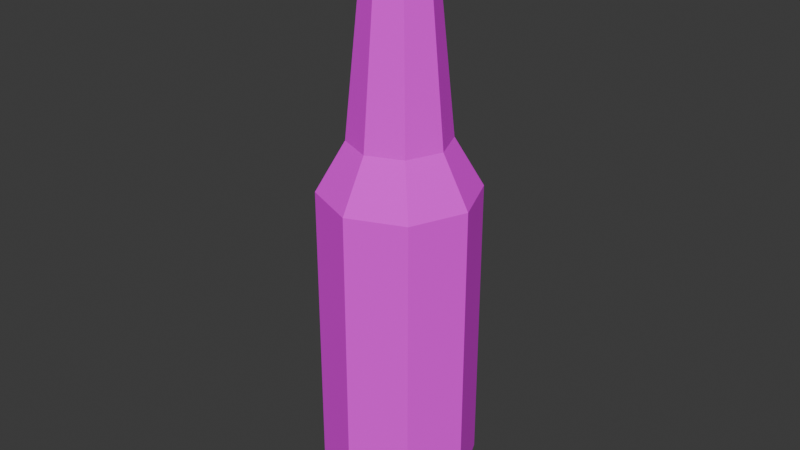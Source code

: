 # Source: Glass_Beer_2.blend  (saved by Blender 4.2.67; exported with 4.5.12 LTS)
import bpy
from mathutils import Matrix  # noqa: F401  (used for matrix-valued properties, if any)

bpy.ops.wm.read_factory_settings(use_empty=True)
scene = bpy.context.scene
scene.name = 'Scene'

# ---- collections
col_collection = bpy.data.collections.new('Collection'); scene.collection.children.link(col_collection)

# ---- images (referenced by path relative to the original .blend; pixels are not part of the script)
import os
ASSET_DIR = os.environ.get("B2B_ASSET_DIR", "")  # directory of the original .blend (textures are referenced by path, not embedded)
HERE = os.path.dirname(os.path.abspath(__file__))  # packed textures are extracted next to this script under _unpacked/

def load_image(name, relpath, width, height, colorspace="sRGB"):
    """Load a texture the original file referenced (path relative to the .blend, or extracted next to this script)."""
    p = next((c for c in (os.path.join(HERE, relpath), os.path.join(ASSET_DIR, relpath)) if relpath and os.path.exists(c)), "")
    if p:
        img = bpy.data.images.load(p, check_existing=True)
        img.name = name
    else:  # same state as the original file: an image datablock whose file is absent (Cycles renders it pink)
        img = bpy.data.images.new(name, width, height)
        img.source = "FILE"
        img.filepath = "//" + (relpath or name)
    img.colorspace_settings.name = colorspace
    return img
img_glass_beer2_64px_png = load_image('Glass_beer2_64px.png', 'Glass_beer2_64px.png', 1024, 1024, 'sRGB')

# ---- materials (node trees are filled in below, after node groups)
mat_glassbeer1 = bpy.data.materials.new('GlassBeer1')

# ---- material node trees
mat_glassbeer1.use_nodes = True; mat_glassbeer1.node_tree.nodes.clear()
_N = mat_glassbeer1.node_tree.nodes; _L = mat_glassbeer1.node_tree.links
n0 = _N.new('ShaderNodeBsdfPrincipled'); n0.name = 'Principled BSDF'; n0.location = (10, 300)
n0.inputs[2].default_value = 1.0
n1 = _N.new('ShaderNodeOutputMaterial'); n1.name = 'Material Output'; n1.location = (300, 300)
n2 = _N.new('ShaderNodeTexImage'); n2.name = 'Image Texture'; n2.location = (-280, 280)
n2.image = img_glass_beer2_64px_png
n2.interpolation = 'Closest'
_L.new(n0.outputs[0], n1.inputs[0])
_L.new(n2.outputs[0], n0.inputs[0])
n1.is_active_output = True

# ---- world
world_world = bpy.data.worlds.new('World'); scene.world = world_world
world_world.use_nodes = True; world_world.node_tree.nodes.clear()
_N = world_world.node_tree.nodes; _L = world_world.node_tree.links
n0 = _N.new('ShaderNodeOutputWorld'); n0.name = 'World Output'; n0.location = (300, 300)
n1 = _N.new('ShaderNodeBackground'); n1.name = 'Background'; n1.location = (10, 300)
n1.inputs[0].default_value = (0.05088, 0.05088, 0.05088, 1.0)
_L.new(n1.outputs[0], n0.inputs[0])
n0.is_active_output = True
world_world.color = (0.05088, 0.05088, 0.05088)
world_world.sun_shadow_jitter_overblur = 0.0

# ---- meshes
me_cylinder_001 = bpy.data.meshes.new('Cylinder.001')
me_cylinder_001.from_pydata([(-2.991e-09, 0.5165, -2.103), (-1.34e-10, 0.2016, 2.348), (0.3652, 0.3652, -2.103), (0.1425, 0.1425, 2.348), (0.5165, 0.0, -2.103), (0.2016, 0.0, 2.348), (0.3652, -0.3652, -2.103), (0.1425, -0.1425, 2.348), (-2.991e-09, -0.5165, -2.103), (-1.34e-10, -0.2016, 2.348), (-0.3652, -0.3652, -2.103), (-0.1425, -0.1425, 2.348), (-0.5165, 0.0, -2.103), (-0.2016, 0.0, 2.348), (-0.3652, 0.3652, -2.103), (-0.1425, 0.1425, 2.348), (-2.647e-09, 0.5785, 0.4007), (0.4091, 0.4091, 0.4007), (0.5785, 0.0, 0.4007), (0.4091, -0.4091, 0.4007), (-2.647e-09, -0.5785, 0.4007), (-0.4091, -0.4091, 0.4007), (-0.5785, 0.0, 0.4007), (-0.4091, 0.4091, 0.4007), (-1.676e-09, 0.3664, 0.7698), (0.2591, 0.2591, 0.7698), (0.3664, 0.0, 0.7698), (0.2591, -0.2591, 0.7698), (-1.676e-09, -0.3664, 0.7698), (-0.2591, -0.2591, 0.7698), (-0.3664, 0.0, 0.7698), (-0.2591, 0.2591, 0.7698), (-1.109e-09, 0.2424, 1.996), (0.1714, 0.1714, 1.996), (0.2424, 0.0, 1.996), (0.1714, -0.1714, 1.996), (-1.109e-09, -0.2424, 1.996), (-0.1714, -0.1714, 1.996), (-0.2424, 0.0, 1.996), (-0.1714, 0.1714, 1.996), (-1.539e-09, 0.2829, 2.044), (0.2013, 0.2013, 2.044), (0.2846, 0.0, 2.044), (0.2013, -0.2013, 2.044), (-1.539e-09, -0.2829, 2.044), (-0.2013, -0.2013, 2.044), (-0.2846, 0.0, 2.044), (-0.2013, 0.2013, 2.044), (0.409, 0.409, -1.822), (0.5784, 0.0, -1.822), (0.409, -0.409, -1.822), (-2.646e-09, -0.5784, -1.822), (-0.409, -0.409, -1.822), (-0.5784, 0.0, -1.822), (-0.409, 0.409, -1.822), (-2.646e-09, 0.5784, -1.822), (-1.203e-09, 0.2507, 2.281), (0.1773, 0.1773, 2.281), (0.2507, 0.0, 2.281), (0.1773, -0.1773, 2.281), (-1.203e-09, -0.2507, 2.281), (-0.1773, -0.1773, 2.281), (-0.2507, 0.0, 2.281), (-0.1773, 0.1773, 2.281), (0.1684, 0.1684, 2.194), (0.2381, 0.0, 2.194), (0.1684, -0.1684, 2.194), (-1.176e-09, -0.2381, 2.194), (-0.1684, -0.1684, 2.194), (-0.2381, 0.0, 2.194), (-0.1684, 0.1684, 2.194), (-1.176e-09, 0.2381, 2.194), (-1.348e-09, 0.2654, 2.218), (0.1876, 0.1876, 2.218), (0.2654, 0.0, 2.218), (0.1876, -0.1876, 2.218), (-1.348e-09, -0.2654, 2.218), (-0.1876, -0.1876, 2.218), (-0.2654, 0.0, 2.218), (-0.1876, 0.1876, 2.218), (-2.646e-09, 0.5784, 0.1479), (0.409, 0.409, 0.1479), (0.5784, 0.0, 0.1479), (0.409, -0.409, 0.1479), (-2.646e-09, -0.5784, 0.1479), (-0.409, -0.409, 0.1479), (-0.5784, 0.0, 0.1479), (-0.409, 0.409, 0.1479)], [], [(56, 1, 3, 57), (57, 3, 5, 58), (58, 5, 7, 59), (59, 7, 9, 60), (60, 9, 11, 61), (61, 11, 13, 62), (3, 1, 15, 13, 11, 9, 7, 5), (62, 13, 15, 63), (63, 15, 1, 56), (0, 2, 4, 6, 8, 10, 12, 14), (87, 23, 16, 80), (86, 22, 23, 87), (85, 21, 22, 86), (84, 20, 21, 85), (83, 19, 20, 84), (82, 18, 19, 83), (81, 17, 18, 82), (80, 16, 17, 81), (23, 31, 24, 16), (22, 30, 31, 23), (21, 29, 30, 22), (20, 28, 29, 21), (19, 27, 28, 20), (18, 26, 27, 19), (17, 25, 26, 18), (16, 24, 25, 17), (31, 39, 32, 24), (30, 38, 39, 31), (29, 37, 38, 30), (28, 36, 37, 29), (27, 35, 36, 28), (26, 34, 35, 27), (25, 33, 34, 26), (24, 32, 33, 25), (39, 47, 40, 32), (38, 46, 47, 39), (37, 45, 46, 38), (36, 44, 45, 37), (35, 43, 44, 36), (34, 42, 43, 35), (33, 41, 42, 34), (32, 40, 41, 33), (0, 55, 48, 2), (2, 48, 49, 4), (4, 49, 50, 6), (6, 50, 51, 8), (8, 51, 52, 10), (10, 52, 53, 12), (12, 53, 54, 14), (14, 54, 55, 0), (79, 63, 56, 72), (78, 62, 63, 79), (77, 61, 62, 78), (76, 60, 61, 77), (75, 59, 60, 76), (74, 58, 59, 75), (73, 57, 58, 74), (72, 56, 57, 73), (40, 71, 64, 41), (41, 64, 65, 42), (42, 65, 66, 43), (43, 66, 67, 44), (44, 67, 68, 45), (45, 68, 69, 46), (46, 69, 70, 47), (47, 70, 71, 40), (71, 72, 73, 64), (64, 73, 74, 65), (65, 74, 75, 66), (66, 75, 76, 67), (67, 76, 77, 68), (68, 77, 78, 69), (69, 78, 79, 70), (70, 79, 72, 71), (55, 80, 81, 48), (48, 81, 82, 49), (49, 82, 83, 50), (50, 83, 84, 51), (51, 84, 85, 52), (52, 85, 86, 53), (53, 86, 87, 54), (54, 87, 80, 55)])
_uv = me_cylinder_001.uv_layers.new(name='UVMap')
_uv.uv.foreach_set('vector', [0.42, 0.8544, 0.4095, 0.8687, 0.3969, 0.8687, 0.4043, 0.8544, 0.4043, 0.8544, 0.3969, 0.8687, 0.3664, 0.8687, 0.3664, 0.8544, 0.3664, 0.8544, 0.3664, 0.8687, 0.3359, 0.8687, 0.3285, 0.8544, 0.3285, 0.8544, 0.3359, 0.8687, 0.3233, 0.8687, 0.3128, 0.8544, 0.42, 0.8544, 0.4095, 0.8687, 0.3969, 0.8687, 0.4043, 0.8544, 0.4043, 0.8544, 0.3969, 0.8687, 0.3664, 0.8687, 0.3664, 0.8544, 0.3973, 0.8306, 0.366, 0.8463, 0.3348, 0.8306, 0.3192, 0.7994, 0.3348, 0.7681, 0.366, 0.7525, 0.3973, 0.7681, 0.4129, 0.7994, 0.3664, 0.8544, 0.3664, 0.8687, 0.3359, 0.8687, 0.3285, 0.8544, 0.3285, 0.8544, 0.3359, 0.8687, 0.3233, 0.8687, 0.3128, 0.8544, 0.8076, 0.3254, 0.8857, 0.3567, 0.917, 0.4348, 0.8857, 0.5129, 0.8076, 0.5442, 0.7295, 0.5129, 0.6982, 0.4348, 0.7295, 0.3567, 0.4531, 0.501, 0.4531, 0.4385, 0.3593, 0.4385, 0.3593, 0.501, 0.1561, 0.5, 0.1561, 0.5625, 0.07797, 0.5625, 0.07797, 0.5, 0.07258, 0.5, 0.07258, 0.5625, 0.1663, 0.5625, 0.1663, 0.5, 0.3594, 0.5, 0.3594, 0.5625, 0.2656, 0.5625, 0.2656, 0.5, 0.04624, 0.5, 0.04624, 0.5625, 0.14, 0.5625, 0.14, 0.5, 0.1562, 0.5, 0.1562, 0.5625, 0.07812, 0.5625, 0.07812, 0.5, 0.1567, 0.5, 0.1567, 0.5625, 0.06299, 0.5625, 0.06299, 0.5, 0.3603, 0.501, 0.3603, 0.4385, 0.454, 0.4385, 0.454, 0.501, 0.0625, 0.4688, 0.09375, 0.5469, 0.1562, 0.5469, 0.1562, 0.4688, 0.1397, 0.5625, 0.1397, 0.6406, 0.09286, 0.6406, 0.06161, 0.5625, 0.04573, 0.5625, 0.07698, 0.6406, 0.1395, 0.6406, 0.1395, 0.5625, 0.3594, 0.5625, 0.3594, 0.6406, 0.2969, 0.6406, 0.2656, 0.5625, 0.04624, 0.5625, 0.09312, 0.6406, 0.14, 0.6406, 0.14, 0.5625, 0.1396, 0.5625, 0.1396, 0.6406, 0.09271, 0.6406, 0.06146, 0.5625, 0.04613, 0.5625, 0.07738, 0.6406, 0.1399, 0.6406, 0.1399, 0.5625, 0.1562, 0.4688, 0.1562, 0.5469, 0.1094, 0.5469, 0.0625, 0.4688, 0.1094, 0.6406, 0.1406, 0.9062, 0.1719, 0.9062, 0.1719, 0.6406, 0.1562, 0.6406, 0.1562, 0.9062, 0.1875, 0.9062, 0.2031, 0.6406, 0.2188, 0.6406, 0.1875, 0.9062, 0.1562, 0.9062, 0.1562, 0.6406, 0.3594, 0.6406, 0.3594, 0.9062, 0.3281, 0.9062, 0.2969, 0.6406, 0.1084, 0.6406, 0.124, 0.9062, 0.1553, 0.9062, 0.1553, 0.6406, 0.1562, 0.6406, 0.1562, 0.9062, 0.125, 0.9062, 0.1094, 0.6406, 0.2188, 0.6406, 0.1875, 0.9062, 0.1562, 0.9062, 0.1562, 0.6406, 0.1719, 0.6406, 0.1719, 0.9062, 0.1406, 0.9062, 0.125, 0.6406, 0.1761, 0.9296, 0.1697, 0.9398, 0.1523, 0.9398, 0.1609, 0.9296, 0.2197, 0.9118, 0.2197, 0.9219, 0.1767, 0.9219, 0.1831, 0.9118, 0.2145, 0.9118, 0.2208, 0.9219, 0.1778, 0.9219, 0.1778, 0.9118, 0.2296, 0.9118, 0.2383, 0.9219, 0.2208, 0.9219, 0.2145, 0.9118, 0.1412, 0.9176, 0.1348, 0.9278, 0.1174, 0.9278, 0.126, 0.9176, 0.1778, 0.9176, 0.1778, 0.9278, 0.1348, 0.9278, 0.1412, 0.9176, 0.2145, 0.9118, 0.2208, 0.9219, 0.1778, 0.9219, 0.1778, 0.9118, 0.2296, 0.9118, 0.2383, 0.9219, 0.2208, 0.9219, 0.2145, 0.9118, 0.3594, 0.03125, 0.3594, 0.09375, 0.4531, 0.09375, 0.4375, 0.03125, 0.2344, 0.03125, 0.25, 0.07812, 0.1562, 0.07812, 0.1562, 0.03125, 0.1562, 0.03125, 0.1562, 0.07812, 0.07812, 0.07812, 0.07812, 0.03125, 0.4375, 0.03125, 0.4531, 0.09375, 0.3594, 0.09375, 0.3594, 0.03125, 0.3594, 0.03125, 0.3594, 0.09375, 0.2656, 0.09375, 0.2812, 0.03125, 0.2344, 0.03125, 0.25, 0.07812, 0.1562, 0.07812, 0.1562, 0.03125, 0.1562, 0.03125, 0.1562, 0.07812, 0.07812, 0.07812, 0.07812, 0.03125, 0.2812, 0.03125, 0.2656, 0.09375, 0.3594, 0.09375, 0.3594, 0.03125, 0.3263, 0.841, 0.3285, 0.8544, 0.3128, 0.8544, 0.3097, 0.841, 0.3664, 0.841, 0.3664, 0.8544, 0.3285, 0.8544, 0.3263, 0.841, 0.4065, 0.841, 0.4043, 0.8544, 0.3664, 0.8544, 0.3664, 0.841, 0.4231, 0.841, 0.42, 0.8544, 0.4043, 0.8544, 0.4065, 0.841, 0.3263, 0.841, 0.3285, 0.8544, 0.3128, 0.8544, 0.3097, 0.841, 0.3664, 0.841, 0.3664, 0.8544, 0.3285, 0.8544, 0.3263, 0.841, 0.4065, 0.841, 0.4043, 0.8544, 0.3664, 0.8544, 0.3664, 0.841, 0.4231, 0.841, 0.42, 0.8544, 0.4043, 0.8544, 0.4065, 0.841, 0.3594, 0.9062, 0.3594, 0.9375, 0.3906, 0.9375, 0.4062, 0.9062, 0.2229, 0.9175, 0.2073, 0.9487, 0.176, 0.9487, 0.176, 0.9175, 0.176, 0.9175, 0.176, 0.9487, 0.1448, 0.9487, 0.1292, 0.9175, 0.4062, 0.9062, 0.3906, 0.9375, 0.3594, 0.9375, 0.3594, 0.9062, 0.3594, 0.9062, 0.3594, 0.9375, 0.3281, 0.9375, 0.3125, 0.9062, 0.2229, 0.9175, 0.2073, 0.9487, 0.176, 0.9487, 0.176, 0.9175, 0.176, 0.9175, 0.176, 0.9487, 0.1448, 0.9487, 0.1292, 0.9175, 0.3125, 0.9062, 0.3281, 0.9375, 0.3594, 0.9375, 0.3594, 0.9062, 0.4173, 0.8358, 0.4231, 0.841, 0.4065, 0.841, 0.4024, 0.8358, 0.4024, 0.8358, 0.4065, 0.841, 0.3664, 0.841, 0.3664, 0.8358, 0.3664, 0.8358, 0.3664, 0.841, 0.3263, 0.841, 0.3304, 0.8358, 0.3304, 0.8358, 0.3263, 0.841, 0.3097, 0.841, 0.3155, 0.8358, 0.4173, 0.8358, 0.4231, 0.841, 0.4065, 0.841, 0.4024, 0.8358, 0.4024, 0.8358, 0.4065, 0.841, 0.3664, 0.841, 0.3664, 0.8358, 0.3664, 0.8358, 0.3664, 0.841, 0.3263, 0.841, 0.3304, 0.8358, 0.3304, 0.8358, 0.3263, 0.841, 0.3097, 0.841, 0.3155, 0.8358, 0.3594, 0.09375, 0.3594, 0.5, 0.4531, 0.5, 0.4531, 0.09375, 0.25, 0.07812, 0.25, 0.5, 0.1562, 0.5, 0.1562, 0.07812, 0.1562, 0.07812, 0.1562, 0.5, 0.07812, 0.5, 0.07812, 0.07812, 0.4531, 0.09375, 0.4531, 0.5, 0.3594, 0.5, 0.3594, 0.09375, 0.3594, 0.09375, 0.3594, 0.5, 0.2656, 0.5, 0.2656, 0.09375, 0.25, 0.07812, 0.25, 0.5, 0.1562, 0.5, 0.1562, 0.07812, 0.1562, 0.07812, 0.1562, 0.5, 0.07812, 0.5, 0.07812, 0.07812, 0.4531, 0.09375, 0.4531, 0.5, 0.3594, 0.5, 0.3594, 0.09375])
me_cylinder_001.materials.append(mat_glassbeer1)
me_cylinder_001.update()

# ---- objects
ob_glass_beer = bpy.data.objects.new('Glass_Beer', me_cylinder_001)

# ---- transforms, parenting, visibility, modifiers, constraints
ob_glass_beer.location = (0.0, 0.0, 0.0)

# ---- collection membership
col_collection.objects.link(ob_glass_beer)

# ---- scene / render settings (as saved in the file)
scene.frame_start = 1; scene.frame_end = 250; scene.frame_set(21)
scene.render.engine = 'BLENDER_EEVEE_NEXT'
bpy.context.view_layer.update()

# ---- added for rendering (the .blend has no active camera and no usable light): camera, sun
cam_auto = bpy.data.cameras.new('AutoCamera')
cam_auto.lens = 50.0
cam_auto.sensor_width = 36.0
cam_auto.clip_end = 1000.0
ob_auto_camera = bpy.data.objects.new('AutoCamera', cam_auto)
scene.collection.objects.link(ob_auto_camera)
ob_auto_camera.location = (4.38703, -5.26443, 3.63199)
ob_auto_camera.rotation_euler = (1.09748, -7.21219e-08, 0.694738)
scene.camera = ob_auto_camera
light_auto_sun = bpy.data.lights.new('AutoSun', 'SUN')
light_auto_sun.energy = 3.0
light_auto_sun.angle = 0.0523599
ob_auto_sun = bpy.data.objects.new('AutoSun', light_auto_sun)
scene.collection.objects.link(ob_auto_sun)
ob_auto_sun.rotation_euler = (0.872665, 0.174533, 0.523599)
bpy.context.view_layer.update()
